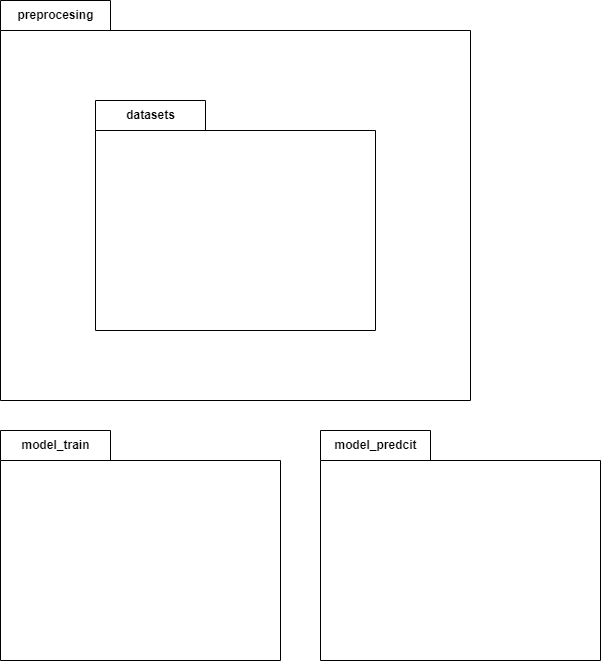

The diagram above was exported from draw.io. Its source (the exported page's mxGraphModel, read from the mxfile embedded in the PNG):
<mxGraphModel dx="2076" dy="113" grid="1" gridSize="10" guides="1" tooltips="1" connect="1" arrows="1" fold="1" page="1" pageScale="1" pageWidth="827" pageHeight="1169" math="0" shadow="0">
  <root>
    <mxCell id="0" />
    <mxCell id="1" parent="0" />
    <mxCell id="TUOYkb5Xt-5UJALdT6cw-21" value="preprocesing" style="shape=folder;fontStyle=1;tabWidth=110;tabHeight=30;tabPosition=left;html=1;boundedLbl=1;labelInHeader=1;container=1;collapsible=0;" parent="1" vertex="1">
      <mxGeometry x="560" y="2300" width="470" height="400" as="geometry" />
    </mxCell>
    <mxCell id="TUOYkb5Xt-5UJALdT6cw-22" value="" style="html=1;strokeColor=none;resizeWidth=1;resizeHeight=1;fillColor=none;part=1;connectable=0;allowArrows=0;deletable=0;" parent="TUOYkb5Xt-5UJALdT6cw-21" vertex="1">
      <mxGeometry width="470" height="280" relative="1" as="geometry">
        <mxPoint y="30" as="offset" />
      </mxGeometry>
    </mxCell>
    <mxCell id="TUOYkb5Xt-5UJALdT6cw-31" value="datasets" style="shape=folder;fontStyle=1;tabWidth=110;tabHeight=30;tabPosition=left;html=1;boundedLbl=1;labelInHeader=1;container=1;collapsible=0;" parent="TUOYkb5Xt-5UJALdT6cw-21" vertex="1">
      <mxGeometry x="95" y="100" width="280" height="230" as="geometry" />
    </mxCell>
    <mxCell id="TUOYkb5Xt-5UJALdT6cw-32" value="" style="html=1;strokeColor=none;resizeWidth=1;resizeHeight=1;fillColor=none;part=1;connectable=0;allowArrows=0;deletable=0;" parent="TUOYkb5Xt-5UJALdT6cw-31" vertex="1">
      <mxGeometry width="280" height="161" relative="1" as="geometry">
        <mxPoint y="30" as="offset" />
      </mxGeometry>
    </mxCell>
    <mxCell id="TUOYkb5Xt-5UJALdT6cw-27" value="model_train" style="shape=folder;fontStyle=1;tabWidth=110;tabHeight=30;tabPosition=left;html=1;boundedLbl=1;labelInHeader=1;container=1;collapsible=0;" parent="1" vertex="1">
      <mxGeometry x="560" y="2730" width="280" height="230" as="geometry" />
    </mxCell>
    <mxCell id="TUOYkb5Xt-5UJALdT6cw-28" value="" style="html=1;strokeColor=none;resizeWidth=1;resizeHeight=1;fillColor=none;part=1;connectable=0;allowArrows=0;deletable=0;" parent="TUOYkb5Xt-5UJALdT6cw-27" vertex="1">
      <mxGeometry width="280" height="161" relative="1" as="geometry">
        <mxPoint y="30" as="offset" />
      </mxGeometry>
    </mxCell>
    <mxCell id="TUOYkb5Xt-5UJALdT6cw-23" value="model_predcit" style="shape=folder;fontStyle=1;tabWidth=110;tabHeight=30;tabPosition=left;html=1;boundedLbl=1;labelInHeader=1;container=1;collapsible=0;" parent="1" vertex="1">
      <mxGeometry x="880" y="2730" width="280" height="230" as="geometry" />
    </mxCell>
    <mxCell id="TUOYkb5Xt-5UJALdT6cw-24" value="" style="html=1;strokeColor=none;resizeWidth=1;resizeHeight=1;fillColor=none;part=1;connectable=0;allowArrows=0;deletable=0;" parent="TUOYkb5Xt-5UJALdT6cw-23" vertex="1">
      <mxGeometry width="280" height="161" relative="1" as="geometry">
        <mxPoint y="30" as="offset" />
      </mxGeometry>
    </mxCell>
  </root>
</mxGraphModel>